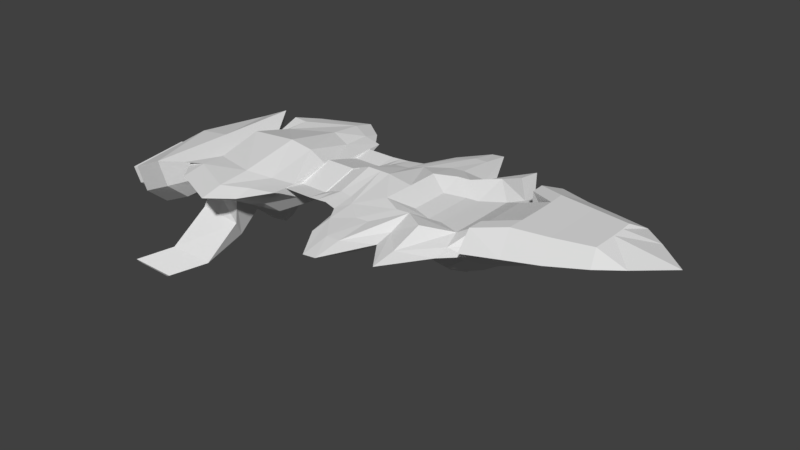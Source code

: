 # Source: Ship_4.blend  (saved by Blender 2.79.0; exported with 4.5.12 LTS)
import bpy
from mathutils import Matrix  # noqa: F401  (used for matrix-valued properties, if any)

bpy.ops.wm.read_factory_settings(use_empty=True)
scene = bpy.context.scene
scene.name = 'Scene'

# ---- collections
col_collection_1 = bpy.data.collections.new('Collection 1'); scene.collection.children.link(col_collection_1)

# ---- materials (node trees are filled in below, after node groups)
mat_material = bpy.data.materials.new('Material')
mat_material.alpha_threshold = 0.0
mat_material.use_transparent_shadow = False
mat_material.roughness = 0.5
mat_material.line_color = (0.0, 0.0, 0.0, 1.0)

# ---- material node trees

# ---- world
world_world = bpy.data.worlds.new('World'); scene.world = world_world
world_world.color = (0.05088, 0.05088, 0.05088)
world_world.use_sun_shadow = False
world_world.sun_shadow_jitter_overblur = 0.0
world_world.cycles.sampling_method = 'MANUAL'

# ---- meshes
me_cube = bpy.data.meshes.new('Cube')
me_cube.from_pydata([(32.74, 2.841, -3.834), (36.1, -0.102, -3.834), (29.68, -0.102, -4.834), (29.66, 1.427, -4.834), (29.68, -0.102, -2.532), (29.66, 1.427, -2.532), (32.74, -3.045, -3.834), (29.66, -1.631, -4.834), (29.66, -1.631, -2.532), (30.38, 4.646, -3.834), (29.63, 2.646, -4.834), (29.63, 2.646, -2.834), (30.38, -4.85, -3.834), (29.6, -2.85, -4.834), (29.6, -2.85, -2.834), (25.74, -0.09494, -4.728), (25.72, 1.866, -4.728), (25.74, -0.09494, -1.569), (25.72, 1.866, -1.86), (25.71, -2.056, -4.728), (25.71, -2.056, -1.86), (26.64, 5.996, -3.445), (25.67, 3.43, -4.728), (25.67, 3.43, -2.162), (26.64, -6.186, -3.445), (25.64, -3.62, -4.728), (25.64, -3.62, -2.162), (22.07, -0.08835, -4.704), (22.04, 2.195, -4.704), (22.07, -0.08835, -1.074), (22.04, 2.829, -1.365), (22.04, -2.371, -4.704), (22.04, -3.007, -1.365), (23.11, 7.003, -3.21), (21.99, 4.015, -4.704), (21.99, 4.015, -1.717), (23.11, -7.179, -3.21), (21.95, -4.192, -4.704), (21.95, -4.192, -1.717), (18.35, -0.08396, -3.254), (18.32, 2.805, -3.254), (13.77, -0.08098, -1.988), (18.32, 3.609, -0.2388), (18.32, -2.973, -3.254), (18.32, -3.775, -0.2388), (18.97, 3.986, -4.293), (18.97, 3.986, -1.831), (18.97, -4.141, -4.207), (18.97, -4.141, -1.93), (19.76, 8.379, -3.192), (18.93, 5.649, -4.293), (18.93, 5.649, -2.091), (19.7, -8.203, -3.188), (18.91, -5.679, -4.207), (18.91, -5.679, -2.17), (26.43, -0.08938, -1.253), (22.93, 2.194, -0.6457), (22.93, -2.373, -0.6457), (-18.39, -0.06184, -1.212), (19.21, 2.804, 0.4805), (19.21, -2.974, 0.4805), (16.27, -0.08227, -2.232), (16.25, 3.85, -2.232), (9.933, 5.855, 0.1182), (16.25, 4.943, -0.2687), (16.24, -4.014, -2.232), (16.24, -5.106, -0.2687), (17.14, 3.848, 0.2983), (9.928, -4.721, -2.8), (17.13, -4.016, 0.2983), (13.74, 2.785, -1.988), (16.33, -0.0839, 2.771), (13.74, 3.582, 0.2893), (13.74, -2.947, -1.988), (13.74, -3.743, 0.2893), (14.63, 2.784, 0.8563), (9.928, -6.01, 0.1182), (14.63, -2.948, 0.8563), (11.4, -4.723, -2.896), (11.41, 5.854, -0.6187), (11.41, 4.562, -2.896), (11.4, -6.012, -0.6187), (13.91, -8.22, -1.177), (13.91, -6.452, -3.14), (13.91, 8.059, -1.177), (13.91, 6.287, -3.14), (16.31, 2.201, 2.429), (16.31, -2.368, 2.429), (14.67, -3.192, 2.285), (12.71, -0.08154, 4.55), (14.69, -0.08297, 4.109), (14.67, 3.026, 2.285), (12.69, 2.185, 2.726), (12.69, -2.348, 2.726), (12.3, -0.08002, -1.892), (12.27, 2.786, -1.892), (11.0, -0.08002, 3.164), (12.27, 3.583, 1.026), (10.98, 1.632, 2.894), (12.27, -2.946, -1.892), (12.27, -3.742, 1.026), (10.1, -2.844, -0.02887), (10.97, -1.792, 2.894), (10.13, -0.07843, -1.992), (10.1, 2.086, -1.992), (10.13, -0.07843, 0.3117), (10.1, 2.688, -0.02887), (10.1, -2.243, -1.992), (9.933, 4.564, -2.8), (7.76, -4.556, -0.9369), (7.791, -0.07616, -2.9), (7.765, 3.43, -2.9), (7.791, -0.07616, -0.5963), (7.765, 4.406, -0.9369), (7.76, -3.583, -2.9), (7.232, -7.306, -2.053), (7.232, -9.312, 0.8645), (7.237, 7.15, -2.053), (7.237, 9.16, 0.8645), (8.71, 7.147, -2.15), (8.71, 9.158, 0.1276), (8.705, -7.308, -2.15), (8.705, -9.315, 0.1276), (5.064, -7.049, -0.1906), (5.095, -0.07405, -3.328), (5.069, 5.385, -2.153), (5.095, -0.07404, 0.15), (5.069, 6.904, -0.1906), (5.064, -5.533, -2.153), (4.034, -0.07394, -3.328), (4.008, 4.271, -2.153), (4.034, -0.07394, 0.15), (4.008, 3.851, -0.8729), (4.003, -4.419, -2.153), (4.003, -3.996, -0.8729), (2.488, -0.07314, -3.325), (2.462, 3.955, -2.151), (2.488, -0.07314, 0.1525), (2.462, 3.565, -0.8705), (2.457, -4.101, -2.151), (2.457, -3.709, -0.8705), (0.3262, -0.07197, -2.549), (0.3002, 3.956, -1.374), (0.3262, -0.07197, 0.9292), (0.3002, 3.566, -0.0938), (0.2952, -4.1, -1.374), (0.2952, -3.708, -0.0938), (-2.872, -0.07025, -2.544), (-2.898, 3.958, -1.369), (-2.872, -0.07025, 0.9343), (-2.898, 3.567, -0.08865), (-2.903, -4.098, -1.369), (-2.903, -3.707, -0.08865), (1.407, -0.07256, 0.5409), (2.475, 2.501, -0.01777), (2.472, -2.646, -0.01777), (-1.304, -3.707, -0.09122), (0.3132, 2.502, 0.7589), (0.3107, -2.645, 0.7589), (1.376, -3.708, -0.4821), (1.381, 3.566, -0.4821), (-2.885, 2.504, 0.764), (-2.888, -2.643, 0.764), (-1.299, 3.567, -0.09122), (-1.273, -0.07111, 0.9318), (-1.286, 2.503, 0.7615), (-1.288, -2.644, 0.7615), (1.392, -2.646, 0.3706), (1.394, 2.502, 0.3706), (-2.868, -0.07032, -1.658), (-2.9, 4.976, -1.658), (-2.868, -0.07032, 1.228), (-2.9, 4.486, -0.05349), (-2.884, 3.154, 1.015), (-2.906, -5.116, -1.658), (-2.906, -4.626, -0.05349), (-2.887, -3.294, 1.015), (-5.441, -0.06886, -2.994), (-5.489, 5.471, -1.721), (-5.441, -0.06886, 2.556), (-5.489, 6.685, 0.6562), (-5.465, 4.711, 2.239), (-5.499, -5.607, -1.721), (-5.499, -6.821, 0.6562), (-5.47, -4.846, 2.239), (-8.075, -0.06606, -3.392), (-8.132, 6.4, -2.119), (-7.367, 1.28, 3.551), (-8.132, 7.966, 0.7081), (-8.724, 4.288, 2.57), (-8.143, -6.532, -2.119), (-8.143, -8.096, 0.7081), (-8.728, -4.417, 2.57), (-13.4, -0.06259, -2.921), (-13.45, 4.8, -1.648), (-7.349, -0.06538, 3.867), (-13.45, 6.479, 0.6546), (-12.8, 3.483, 2.262), (-13.45, -4.927, -1.648), (-13.45, -6.602, 0.6546), (-12.8, -3.607, 2.262), (-15.64, -0.06105, -0.4341), (-15.68, 5.209, -0.4341), (-15.64, -0.06105, 2.58), (-15.68, 4.698, 1.241), (-15.66, 3.307, 2.357), (-15.68, -5.331, -0.4341), (-15.68, -4.819, 1.241), (-15.66, -3.428, 2.357), (-17.68, -0.05976, -0.1816), (-17.72, 5.21, 0.4165), (-17.68, -0.05976, 3.43), (-17.72, 4.699, 2.092), (-17.7, 3.308, 3.207), (-17.73, -5.33, 0.4165), (-17.73, -4.818, 2.092), (-17.7, -3.426, 3.207), (-16.37, 1.034, 0.5044), (-16.37, 1.034, 2.642), (-16.38, 3.027, 2.51), (-16.39, 3.851, 1.85), (-16.39, 4.153, 0.8583), (-16.25, -1.387, 2.352), (-16.25, -1.387, 0.5306), (-16.27, -4.046, 0.8323), (-16.27, -3.787, 1.677), (-16.26, -3.086, 2.24), (2.475, 1.941, -2.738), (2.472, -2.087, -2.738), (0.3132, 1.942, -1.962), (0.3107, -2.086, -1.962), (1.917, -3.709, -0.6763), (0.8407, 3.566, -0.288), (1.376, -4.101, -1.763), (1.407, -0.07256, -2.937), (1.381, 3.956, -1.763), (0.8357, -3.708, -0.288), (1.921, 3.565, -0.6763), (1.394, 1.941, -2.35), (1.392, -2.087, -2.35), (1.371, -0.03512, 0.4456), (0.3603, -0.03457, 0.8086), (0.3482, 1.848, -1.894), (0.3361, 3.731, -1.345), (0.3482, 2.372, 0.6494), (0.3361, 3.367, -0.1477), (0.3459, -1.917, -1.894), (0.3314, -3.8, -1.345), (0.8413, 3.366, -0.3293), (1.342, -3.801, -1.708), (1.347, 3.731, -1.708), (0.3459, -2.44, 0.6494), (1.356, -2.441, 0.2864), (1.359, 2.372, 0.2864), (1.347, 3.366, -0.5108), (0.3603, -0.03457, -2.443), (1.371, -0.03512, -2.806), (1.359, 1.848, -2.257), (1.356, -1.918, -2.257), (24.36, -0.08842, -0.2683), (22.04, 1.422, 0.1334), (22.04, -1.599, 0.1334), (19.59, -0.08574, 1.165), (19.58, 1.826, 0.8786), (19.57, -1.997, 0.8786), (17.66, -1.596, 2.168), (17.67, -0.0848, 2.394), (17.66, 1.427, 2.168), (-18.45, 9.329, -1.212), (-18.42, 5.94, 4.119), (-22.06, 5.942, 5.744), (-18.45, 8.418, 1.988), (-18.46, -9.452, -1.212), (-18.46, -8.539, 1.988), (-18.43, -6.061, 4.119), (18.94, 4.375, -2.015), (-22.03, -0.05954, -0.7298), (-22.09, 9.331, 0.4126), (-22.09, 8.421, 3.613), (-22.1, -9.45, 0.4126), (-22.1, -8.537, 3.613), (-22.07, -6.058, 5.744), (-22.03, -0.05954, 6.169), (-17.25, -0.06055, 3.845), (-17.26, 1.438, 3.746), (-17.26, -1.558, 3.746), (-18.48, -0.0609, 4.719), (-18.49, 2.609, 4.53), (-20.11, 2.61, 5.253), (-18.49, -2.729, 4.53), (-20.1, -0.05988, 5.442), (-20.11, -2.728, 5.253), (18.94, 5.618, -1.412), (18.94, -4.555, -2.015), (16.86, -6.165, -1.81), (18.94, -5.795, -1.412), (16.86, -7.852, -1.418), (11.4, -7.26, -1.943), (8.705, -11.26, -1.794), (16.86, 5.99, -1.81), (16.86, 7.681, -1.418), (8.71, 11.09, -1.794), (11.41, 7.092, -1.943), (13.91, 9.758, -1.992), (11.41, 9.088, -1.488), (13.91, 12.5, -1.599), (13.91, -9.933, -1.992), (11.4, -9.252, -1.488), (13.91, -12.67, -1.599), (7.232, -11.25, -1.774), (7.232, -14.35, -1.191), (7.237, 11.09, -1.774), (7.237, 14.2, -1.191), (8.71, 14.19, -1.338), (8.705, -14.36, -1.338), (5.064, -10.86, -1.402), (5.069, 10.71, -1.402), (4.008, 5.992, -1.538), (5.069, 8.363, -1.794), (5.064, -8.513, -1.794), (4.003, -6.791, -1.794), (2.457, -6.3, -1.794), (4.008, 6.642, -1.794), (4.003, -6.136, -1.538), (2.462, 5.852, -1.666), (2.462, 5.551, -1.538), (2.457, -5.996, -1.666), (2.457, -5.693, -1.538), (2.462, 6.153, -1.794), (-1.304, -5.691, -1.382), (-2.903, -5.69, -1.382), (0.3002, 5.853, -1.511), (0.3002, 5.552, -1.383), (0.2952, -5.995, -1.511), (0.2952, -5.692, -1.383), (1.917, -5.693, -1.499), (0.8407, 5.552, -1.421), (1.376, -6.299, -1.716), (0.2952, -6.298, -1.639), (1.381, 6.154, -1.716), (0.3002, 6.155, -1.639), (-2.898, 6.157, -1.638), (-2.898, 5.554, -1.382), (-2.903, -6.295, -1.638), (-1.299, 5.553, -1.382), (0.8357, -5.692, -1.421), (1.376, -5.692, -1.46), (1.921, 5.551, -1.499), (1.381, 5.551, -1.46), (-2.9, 7.73, -1.695), (-2.9, 6.974, -1.374), (-2.906, -7.868, -1.695), (-2.906, -7.11, -1.374), (-5.489, 8.497, -1.708), (-8.132, 9.932, -1.788), (-5.489, 10.37, -1.233), (-5.499, -8.627, -1.708), (-5.499, -10.5, -1.233), (-8.132, 12.35, -1.222), (-8.143, -10.06, -1.788), (-8.143, -12.47, -1.222), (-13.45, 10.05, -1.233), (-15.68, 7.302, -1.116), (-13.45, 7.459, -1.693), (-13.45, -7.576, -1.693), (-13.45, -10.16, -1.233), (-15.68, 8.092, -1.451), (-15.68, -8.201, -1.451), (-15.68, -7.409, -1.116), (-6.656, -0.06653, 3.138), (-6.676, 2.422, 2.822), (-6.68, -2.554, 2.822), (-8.046, 0.5549, 4.342), (-8.031, -0.06469, 4.6), (-9.483, 2.202, 3.153), (-9.487, -2.331, 3.153), (-12.99, 1.783, 2.844), (-12.99, -1.909, 2.844), (-15.44, -0.06246, 3.162), (-15.46, 1.691, 2.939), (-15.46, -1.815, 2.939), (-7.37, -1.41, 3.551), (-8.491, 0.2901, 5.199), (-8.477, -0.06448, 5.457), (-9.734, 1.161, 3.882), (-9.737, -1.29, 3.882), (-12.69, 0.9345, 3.573), (-12.7, -1.061, 3.573), (-14.76, -0.06318, 3.891), (-14.77, 0.885, 3.668), (-14.77, -1.011, 3.668), (-8.048, -0.684, 4.342), (-9.606, 0.1652, 6.269), (-9.592, -0.0645, 6.527), (-9.98, 0.5001, 4.612), (-9.982, -0.6284, 4.612), (-12.4, 0.3957, 4.36), (-12.4, -0.5233, 4.36), (-14.08, -0.06368, 4.62), (-14.09, 0.3729, 4.438), (-14.1, -0.5001, 4.438), (-8.494, -0.4189, 5.199), (-10.43, 0.2588, 5.469), (-10.43, -0.3871, 5.469), (-12.84, 0.199, 5.217), (-12.85, -0.327, 5.217), (-14.53, -0.0639, 5.476), (-14.54, 0.186, 5.294), (-14.54, -0.3137, 5.294), (-9.609, -0.2941, 6.269), (-11.53, -0.06434, 6.775), (-13.95, -0.06421, 6.479), (-11.54, 0.1449, 6.539), (-11.54, -0.2735, 6.539), (-13.96, 0.1062, 6.287), (-13.96, -0.2345, 6.287), (-15.65, -0.06413, 6.547), (-15.66, 0.09773, 6.365), (-15.66, -0.2259, 6.365), (-23.17, 2.281, 4.717), (-23.17, 2.281, 0.1494), (-23.19, 6.541, 4.436), (-23.21, 8.3, 3.025), (-23.21, 8.946, 0.9058), (-22.9, -2.893, 0.2055), (-22.9, -2.893, 4.099), (-22.95, -8.574, 0.8501), (-22.95, -8.022, 2.656), (-22.92, -6.522, 3.859), (-22.36, 2.392, 4.079), (-22.36, 2.392, 0.8503), (-22.38, 5.762, 3.88), (-22.39, 7.154, 2.883), (-22.39, 7.666, 1.385), (-22.15, -3.02, 0.94), (-22.15, -3.02, 3.547), (-22.18, -7.278, 1.372), (-22.18, -6.864, 2.581), (-22.16, -5.74, 3.386), (-8.588, -7.797, 3.395), (-9.174, -6.694, 5.257), (-13.25, -6.451, 4.949), (-13.9, -7.349, 3.341), (-9.168, 6.768, 5.257), (-8.576, 7.871, 3.395), (-13.89, 7.425, 3.341), (-13.24, 6.526, 4.949), (-8.988, 11.61, 6.563), (-9.58, 11.38, 6.935), (-14.3, 11.52, 6.552), (-13.65, 11.34, 6.874), (-9.588, -11.31, 6.936), (-9.002, -11.53, 6.564), (-13.66, -11.26, 6.875), (-14.31, -11.44, 6.553), (-12.74, 13.97, 8.433), (-12.15, 14.19, 8.06), (-17.46, 14.1, 8.05), (-16.81, 13.92, 8.371), (-12.16, -14.12, 8.062), (-12.75, -13.9, 8.434), (-16.82, -13.85, 8.373), (-17.47, -14.03, 8.051)], [], [(0, 1, 2, 3), (0, 5, 4, 1), (1, 4, 8, 6), (8, 4, 17, 20), (5, 0, 9, 11), (6, 8, 14, 12), (9, 10, 22, 21), (2, 1, 6, 7), (13, 12, 24, 25), (2, 7, 19, 15), (0, 3, 10, 9), (4, 5, 18, 17), (14, 8, 20, 26), (7, 6, 12, 13), (23, 21, 33, 35), (25, 24, 36, 37), (20, 17, 29, 32), (26, 20, 32, 38), (22, 16, 28, 34), (24, 26, 38, 36), (5, 11, 23, 18), (7, 13, 25, 19), (12, 14, 26, 24), (3, 2, 15, 16), (10, 3, 16, 22), (11, 9, 21, 23), (31, 32, 44, 43), (27, 31, 43, 39), (34, 28, 45, 50), (32, 31, 47, 48), (36, 38, 54, 52), (33, 34, 50, 49), (19, 25, 37, 31), (15, 19, 31, 27), (17, 18, 30, 29), (18, 23, 35, 30), (16, 15, 27, 28), (21, 22, 34, 33), (81, 76, 116, 122), (170, 178, 353, 349), (30, 28, 40, 42), (28, 27, 39, 40), (44, 32, 57, 60), (30, 42, 59, 56), (49, 50, 51), (45, 46, 51, 50), (52, 54, 53), (48, 47, 53, 54), (38, 32, 48, 54), (37, 36, 52, 53), (28, 30, 46, 45), (35, 33, 49, 51), (31, 37, 53, 47), (30, 35, 51, 46), (56, 59, 263, 260), (86, 71, 266, 267), (39, 43, 65, 61), (32, 29, 55, 57), (44, 60, 69, 66), (29, 30, 56, 55), (106, 97, 63, 113), (61, 65, 73, 41), (82, 81, 307, 308), (66, 69, 77, 74), (159, 236, 345, 346), (59, 42, 64, 67), (40, 39, 61, 62), (109, 112, 126, 123), (174, 175, 352, 351), (104, 103, 110, 111), (67, 75, 92, 91), (75, 72, 97, 92), (95, 104, 111, 108), (62, 61, 41, 70), (70, 41, 94, 95), (67, 64, 72, 75), (74, 77, 93, 100), (41, 73, 99, 94), (59, 67, 91, 86), (69, 60, 87, 88), (87, 60, 264, 265), (99, 73, 78, 68), (77, 69, 88, 93), (55, 56, 260, 259), (87, 71, 90, 88), (90, 91, 92, 89), (71, 86, 91, 90), (118, 120, 313, 312), (94, 99, 107, 103), (89, 92, 98, 96), (100, 93, 102, 101), (88, 90, 89, 93), (103, 107, 114, 110), (72, 64, 84, 79), (105, 101, 102, 96), (106, 105, 96, 98), (101, 105, 112, 109), (95, 94, 103, 104), (93, 89, 96, 102), (92, 97, 106, 98), (139, 133, 320, 321), (68, 78, 121, 115), (80, 108, 117, 119), (112, 113, 127, 126), (100, 101, 109, 76), (119, 117, 311, 301), (66, 74, 81, 82), (97, 72, 79, 63), (73, 65, 83, 78), (70, 95, 108, 80), (105, 106, 113, 112), (74, 100, 76, 81), (62, 70, 80, 85), (107, 99, 68, 114), (182, 174, 351, 356), (172, 170, 349, 350), (180, 172, 350, 355), (124, 128, 133, 129), (126, 127, 132, 131), (156, 152, 330, 329), (110, 114, 128, 124), (63, 79, 120, 118), (76, 109, 123, 116), (146, 156, 329, 334), (114, 68, 115, 128), (111, 110, 124, 125), (108, 111, 125, 117), (113, 63, 118, 127), (175, 183, 357, 352), (129, 133, 139, 228, 135), (194, 202, 366, 363), (199, 207, 368, 365), (125, 124, 129, 130), (123, 126, 131, 134), (168, 160, 254, 253), (145, 230, 246, 247), (237, 138, 325, 347), (130, 129, 135, 227, 136), (134, 131, 137, 155, 140), (131, 132, 138, 154, 137), (121, 78, 297, 298), (138, 132, 317, 325), (157, 143, 241, 244), (236, 146, 334, 345), (83, 65, 294, 306), (153, 168, 253, 240), (162, 149, 171, 176), (161, 150, 172, 173), (142, 229, 141, 147, 148), (166, 164, 149, 162), (165, 163, 150, 161), (141, 230, 145, 151, 147), (164, 165, 161, 149), (143, 157, 165, 164), (157, 144, 163, 165), (156, 166, 162, 152), (146, 158, 166, 156), (158, 143, 164, 166), (159, 167, 158, 146, 236), (140, 155, 167, 159, 231), (155, 137, 153, 167), (239, 233, 249, 258), (137, 154, 168, 153), (154, 138, 237, 160, 168), (175, 176, 184, 183), (171, 173, 181, 179), (147, 151, 174, 169), (151, 152, 175, 174), (150, 148, 170, 172), (148, 147, 169, 170), (149, 161, 173, 171), (152, 162, 176, 175), (178, 177, 185, 186), (81, 122, 314, 307), (173, 172, 180, 181), (176, 171, 179, 184), (169, 174, 182, 177), (130, 136, 328, 322), (206, 198, 364, 367), (170, 169, 177, 178), (185, 190, 198, 193), (200, 192, 375, 377), (181, 189, 374, 370), (183, 184, 192, 191), (181, 180, 188, 189), (189, 197, 376, 374), (177, 182, 190, 185), (136, 235, 339, 328), (197, 205, 379, 376), (197, 196, 204, 205), (66, 82, 308, 296), (204, 196, 361, 362), (186, 185, 193, 194), (192, 184, 371, 375), (211, 216, 281, 282), (209, 210, 277, 276), (193, 198, 206, 201), (134, 140, 327, 323), (78, 83, 306, 297), (194, 193, 201, 202), (203, 208, 380, 378), (199, 200, 208, 207), (136, 227, 238, 235), (230, 141, 255, 246), (213, 211, 282, 270), (270, 282, 290, 288), (202, 201, 58, 268), (214, 209, 276, 279), (205, 269, 287, 284), (216, 215, 280, 281), (222, 223, 424, 425), (211, 218, 217, 209), (213, 219, 218, 211), (212, 220, 219, 213), (210, 221, 220, 212), (209, 217, 221, 210), (220, 221, 423, 422), (209, 223, 222, 211), (214, 224, 223, 209), (215, 225, 224, 214), (216, 226, 225, 215), (211, 222, 226, 216), (227, 135, 234, 238), (234, 239, 258, 256), (135, 228, 239, 234), (228, 139, 233, 239), (253, 254, 248, 245, 244), (252, 240, 241, 251), (258, 249, 247, 246), (257, 256, 255, 242), (240, 253, 244, 241), (250, 257, 242, 243), (256, 258, 246, 255), (160, 232, 248, 254), (143, 158, 251, 241), (158, 167, 252, 251), (235, 238, 257, 250), (229, 142, 243, 242), (232, 144, 245, 248), (238, 234, 256, 257), (233, 145, 247, 249), (141, 229, 242, 255), (167, 153, 240, 252), (144, 157, 244, 245), (142, 235, 250, 243), (261, 259, 262, 264), (259, 260, 263, 262), (264, 262, 266, 265), (262, 263, 267, 266), (57, 55, 259, 261), (71, 87, 265, 266), (59, 86, 267, 263), (60, 57, 261, 264), (273, 274, 281, 280), (203, 205, 284, 283), (269, 271, 278, 270), (269, 270, 288, 287), (58, 272, 279, 276), (272, 273, 280, 279), (271, 268, 277, 278), (268, 58, 276, 277), (204, 202, 268, 271), (205, 204, 271, 269), (210, 212, 278, 277), (206, 207, 273, 272), (212, 213, 270, 278), (207, 208, 274, 273), (215, 214, 279, 280), (201, 206, 272, 58), (285, 283, 286, 289), (283, 284, 287, 286), (286, 287, 288, 290), (289, 286, 290, 291), (274, 208, 285, 289), (208, 203, 283, 285), (281, 274, 289, 291), (282, 281, 291, 290), (293, 295, 296, 294), (305, 303, 302, 304), (292, 275, 299, 300), (306, 308, 307, 297), (300, 299, 303, 305), (304, 302, 301, 313), (294, 296, 308, 306), (313, 301, 311, 312), (298, 314, 310, 309), (309, 310, 315, 319), (312, 311, 318, 316), (297, 307, 314, 298), (320, 323, 327, 326, 321), (319, 315, 323, 320), (316, 318, 322, 317), (317, 322, 328, 324, 325), (332, 331, 340, 341, 342, 344), (338, 333, 334, 329, 330, 343), (321, 326, 327, 335, 346, 345, 334, 333, 338, 337), (325, 324, 328, 339, 340, 331, 332, 336, 348, 347), (355, 353, 354, 358), (351, 352, 357, 356), (350, 349, 353, 355), (356, 357, 360, 359), (359, 360, 365, 364), (358, 354, 363, 361), (364, 365, 368, 367), (361, 363, 366, 362), (115, 121, 298, 309), (160, 237, 347, 348), (198, 190, 359, 364), (80, 119, 301, 302), (122, 116, 310, 314), (140, 231, 335, 327), (191, 199, 365, 360), (42, 40, 275, 292), (150, 163, 344, 342), (144, 232, 336, 332), (186, 194, 363, 354), (116, 123, 315, 310), (65, 43, 293, 294), (145, 233, 337, 338), (196, 188, 358, 361), (43, 44, 295, 293), (40, 62, 299, 275), (133, 128, 319, 320), (132, 127, 316, 317), (44, 66, 296, 295), (235, 142, 340, 339), (64, 42, 292, 300), (123, 134, 323, 315), (202, 204, 362, 366), (125, 130, 322, 318), (148, 150, 342, 341), (188, 180, 355, 358), (207, 206, 367, 368), (62, 85, 303, 299), (84, 64, 300, 305), (152, 151, 343, 330), (128, 115, 309, 319), (178, 186, 354, 353), (117, 125, 318, 311), (79, 84, 305, 304), (127, 118, 312, 316), (231, 159, 346, 335), (151, 145, 338, 343), (183, 191, 360, 357), (232, 160, 348, 336), (142, 148, 341, 340), (190, 182, 356, 359), (120, 79, 304, 313), (233, 139, 321, 337), (163, 144, 332, 344), (85, 80, 302, 303), (376, 379, 389, 386), (375, 371, 381, 385), (369, 370, 187, 195), (377, 375, 385, 387), (378, 380, 390, 388), (380, 377, 387, 390), (179, 181, 370, 369), (205, 203, 378, 379), (208, 200, 377, 380), (184, 179, 369, 371), (384, 386, 396, 394), (386, 389, 399, 396), (385, 381, 391, 395), (195, 187, 372, 373), (387, 385, 395, 397), (388, 390, 400, 398), (374, 376, 386, 384), (371, 369, 195, 381), (370, 374, 384, 187), (379, 378, 388, 389), (391, 373, 383, 401), (394, 396, 404, 402), (396, 399, 407, 404), (395, 391, 401, 403), (373, 372, 382, 383), (397, 395, 403, 405), (381, 195, 373, 391), (187, 384, 394, 372), (389, 388, 398, 399), (390, 387, 397, 400), (407, 406, 416, 417), (382, 402, 412, 392), (401, 383, 393, 409), (402, 404, 414, 412), (404, 407, 417, 414), (403, 401, 409, 413), (372, 394, 402, 382), (399, 398, 406, 407), (400, 397, 405, 408), (398, 400, 408, 406), (413, 410, 411, 415), (393, 392, 412, 410), (409, 393, 410, 413), (415, 411, 416, 418), (410, 412, 414, 411), (411, 414, 417, 416), (408, 405, 415, 418), (406, 408, 418, 416), (405, 403, 413, 415), (383, 382, 392, 393), (427, 428, 438, 437), (419, 421, 431, 429), (217, 218, 419, 420), (226, 222, 425, 428), (221, 217, 420, 423), (223, 224, 426, 424), (218, 219, 421, 419), (224, 225, 427, 426), (219, 220, 422, 421), (225, 226, 428, 427), (430, 429, 431, 432, 433), (435, 434, 436, 437, 438), (425, 424, 434, 435), (421, 422, 432, 431), (428, 425, 435, 438), (424, 426, 436, 434), (422, 423, 433, 432), (420, 419, 429, 430), (426, 427, 437, 436), (423, 420, 430, 433), (441, 442, 454, 453), (192, 440, 439, 191), (200, 441, 440, 192), (199, 442, 441, 200), (191, 439, 442, 199), (446, 443, 448, 450), (188, 444, 443, 189), (196, 445, 444, 188), (197, 446, 445, 196), (189, 443, 446, 197), (444, 445, 449, 447), (445, 446, 450, 449), (443, 444, 447, 448), (439, 440, 451, 452), (442, 439, 452, 454), (440, 441, 453, 451), (455, 456, 457, 458), (447, 456, 455, 448), (449, 457, 456, 447), (450, 458, 457, 449), (448, 455, 458, 450), (459, 460, 461, 462), (451, 460, 459, 452), (453, 461, 460, 451), (454, 462, 461, 453), (452, 459, 462, 454)])
_uv = me_cube.uv_layers.new(name='UVMap')
_uv.uv.foreach_set('vector', [0.06703, 0.4866, 0.002992, 0.4978, 0.06045, 0.4272, 0.07803, 0.4408, 0.4058, 0.5576, 0.3695, 0.595, 0.3487, 0.5872, 0.3813, 0.4978, 0.3813, 0.4978, 0.3487, 0.5872, 0.3277, 0.5799, 0.3255, 0.5285, 0.3277, 0.5799, 0.3487, 0.5872, 0.3284, 0.6424, 0.3021, 0.6325, 0.3695, 0.595, 0.4058, 0.5576, 0.4195, 0.5982, 0.3866, 0.6008, 0.3255, 0.5285, 0.3277, 0.5799, 0.3115, 0.574, 0.2899, 0.5513, 0.109, 0.4765, 0.09222, 0.4515, 0.1371, 0.4139, 0.1586, 0.446, 0.06045, 0.4272, 0.002992, 0.4978, 0.0, 0.4334, 0.04324, 0.4131, 0.02988, 0.4014, 0.0008234, 0.3905, 0.01985, 0.3358, 0.05714, 0.3497, 0.06045, 0.4272, 0.04324, 0.4131, 0.07428, 0.3647, 0.09636, 0.3828, 0.06703, 0.4866, 0.07803, 0.4408, 0.09222, 0.4515, 0.109, 0.4765, 0.3487, 0.5872, 0.3695, 0.595, 0.3557, 0.6518, 0.3284, 0.6424, 0.3115, 0.574, 0.3277, 0.5799, 0.3021, 0.6325, 0.2811, 0.625, 0.04324, 0.4131, 0.0, 0.4334, 0.0008234, 0.3905, 0.02988, 0.4014, 0.3775, 0.6594, 0.4197, 0.6562, 0.4166, 0.7091, 0.3674, 0.7128, 0.05714, 0.3497, 0.01985, 0.3358, 0.04067, 0.2868, 0.08408, 0.3031, 0.3021, 0.6325, 0.3284, 0.6424, 0.3104, 0.693, 0.271, 0.6783, 0.2811, 0.625, 0.3021, 0.6325, 0.271, 0.6783, 0.2552, 0.6728, 0.1371, 0.4139, 0.1189, 0.4003, 0.156, 0.3619, 0.1772, 0.3778, 0.2534, 0.596, 0.2811, 0.625, 0.2552, 0.6728, 0.223, 0.639, 0.3695, 0.595, 0.3866, 0.6008, 0.3775, 0.6594, 0.3557, 0.6518, 0.04324, 0.4131, 0.02988, 0.4014, 0.05714, 0.3497, 0.07428, 0.3647, 0.2899, 0.5513, 0.3115, 0.574, 0.2811, 0.625, 0.2534, 0.596, 0.07803, 0.4408, 0.06045, 0.4272, 0.09636, 0.3828, 0.1189, 0.4003, 0.09222, 0.4515, 0.07803, 0.4408, 0.1189, 0.4003, 0.1371, 0.4139, 0.3866, 0.6008, 0.4195, 0.5982, 0.4197, 0.6562, 0.3775, 0.6594, 0.8801, 0.5492, 0.8346, 0.5347, 0.8389, 0.4841, 0.88, 0.4963, 0.1297, 0.3416, 0.104, 0.3205, 0.132, 0.2711, 0.1647, 0.2976, 0.1772, 0.3778, 0.156, 0.3619, 0.2046, 0.3429, 0.2239, 0.3576, 0.9527, 0.9415, 0.9527, 0.9906, 0.9039, 0.9802, 0.9052, 0.9473, 0.223, 0.639, 0.2552, 0.6728, 0.2217, 0.7053, 0.1931, 0.6798, 0.2022, 0.4152, 0.1772, 0.3778, 0.2239, 0.3576, 0.2483, 0.3899, 0.07428, 0.3647, 0.05714, 0.3497, 0.08408, 0.3031, 0.104, 0.3205, 0.09636, 0.3828, 0.07428, 0.3647, 0.104, 0.3205, 0.1297, 0.3416, 0.3284, 0.6424, 0.3557, 0.6518, 0.3507, 0.7071, 0.3104, 0.693, 0.3557, 0.6518, 0.3775, 0.6594, 0.3674, 0.7128, 0.3507, 0.7071, 0.1189, 0.4003, 0.09636, 0.3828, 0.1297, 0.3416, 0.156, 0.3619, 0.1586, 0.446, 0.1371, 0.4139, 0.1772, 0.3778, 0.2022, 0.4152, 0.587, 0.09885, 0.5685, 0.1128, 0.5067, 0.1004, 0.5252, 0.0864, 0.4302, 0.6181, 0.4676, 0.6254, 0.4676, 0.6693, 0.4301, 0.6581, 0.4761, 0.9498, 0.4297, 0.9612, 0.4342, 0.9069, 0.4761, 0.8974, 0.156, 0.3619, 0.1297, 0.3416, 0.1647, 0.2976, 0.1978, 0.3234, 0.8389, 0.4841, 0.8346, 0.5347, 0.8203, 0.5398, 0.8246, 0.4885, 0.4761, 0.9498, 0.4761, 0.8974, 0.4901, 0.904, 0.4901, 0.9569, 0.9817, 0.6112, 0.9984, 0.6512, 0.9663, 0.6513, 0.9984, 0.6753, 0.9625, 0.6754, 0.9663, 0.6513, 0.9984, 0.6512, 0.9815, 0.9513, 0.9673, 0.9151, 0.997, 0.9151, 0.9638, 0.8927, 0.997, 0.8927, 0.997, 0.9151, 0.9673, 0.9151, 0.2552, 0.6728, 0.271, 0.6783, 0.2425, 0.7127, 0.2217, 0.7053, 0.08408, 0.3031, 0.04067, 0.2868, 0.05997, 0.2392, 0.09511, 0.2547, 0.8631, 0.5989, 0.8138, 0.5989, 0.8177, 0.5511, 0.8534, 0.5492, 0.3674, 0.7128, 0.4166, 0.7091, 0.4197, 0.761, 0.3763, 0.7612, 0.104, 0.3205, 0.08408, 0.3031, 0.09511, 0.2547, 0.1121, 0.2693, 0.3507, 0.7071, 0.3674, 0.7128, 0.3763, 0.7612, 0.3532, 0.7531, 0.7411, 0.7947, 0.7293, 0.7392, 0.7443, 0.7423, 0.7521, 0.7791, 0.7368, 0.6918, 0.7703, 0.6891, 0.7714, 0.7091, 0.7493, 0.7109, 0.1647, 0.2976, 0.132, 0.2711, 0.1398, 0.2368, 0.1843, 0.2727, 0.8838, 0.9331, 0.8484, 0.9097, 0.8838, 0.8572, 0.8828, 0.9185, 0.8389, 0.4841, 0.8246, 0.4885, 0.8378, 0.4671, 0.85, 0.4631, 0.8484, 0.9097, 0.813, 0.8861, 0.8275, 0.8817, 0.8838, 0.8572, 0.6494, 0.2096, 0.6782, 0.2011, 0.6757, 0.2472, 0.6419, 0.2494, 0.1843, 0.2727, 0.1398, 0.2368, 0.1748, 0.2179, 0.2072, 0.2442, 0.5964, 0.05074, 0.587, 0.09885, 0.5604, 0.06138, 0.5576, 0.0, 0.6476, 0.0657, 0.6655, 0.07051, 0.6458, 0.1057, 0.6305, 0.1042, 0.4967, 0.2156, 0.4902, 0.2206, 0.4757, 0.1972, 0.4818, 0.1922, 0.4901, 0.904, 0.4761, 0.8974, 0.4667, 0.8738, 0.4786, 0.88, 0.1978, 0.3234, 0.1647, 0.2976, 0.1843, 0.2727, 0.2293, 0.308, 0.5609, 0.1479, 0.6007, 0.1987, 0.5687, 0.2237, 0.5064, 0.1447, 0.91, 0.1545, 0.8867, 0.1616, 0.9059, 0.1256, 0.9106, 0.1146, 0.2651, 0.2226, 0.2402, 0.2033, 0.2608, 0.1784, 0.3009, 0.2099, 0.2827, 0.8764, 0.2721, 0.9147, 0.2433, 0.9427, 0.2517, 0.9124, 0.2721, 0.9147, 0.281, 0.9253, 0.2696, 0.9457, 0.2433, 0.9427, 0.2535, 0.2532, 0.2651, 0.2226, 0.3009, 0.2099, 0.2943, 0.2444, 0.2293, 0.308, 0.1843, 0.2727, 0.2072, 0.2442, 0.2401, 0.2698, 0.2401, 0.2698, 0.2072, 0.2442, 0.2206, 0.2275, 0.2535, 0.2532, 0.7365, 0.1596, 0.7383, 0.1795, 0.6967, 0.1872, 0.6976, 0.1706, 0.8561, 0.4222, 0.8439, 0.4274, 0.829, 0.3903, 0.854, 0.3994, 0.2072, 0.2442, 0.1748, 0.2179, 0.1883, 0.2012, 0.2206, 0.2275, 0.7293, 0.7392, 0.7116, 0.7112, 0.7229, 0.6696, 0.7368, 0.6918, 0.8378, 0.4671, 0.8246, 0.4885, 0.8138, 0.4386, 0.8242, 0.4216, 0.8031, 0.6877, 0.813, 0.7341, 0.7997, 0.7389, 0.7931, 0.7083, 0.1883, 0.2012, 0.1748, 0.2179, 0.1751, 0.1769, 0.1886, 0.1602, 0.8439, 0.4274, 0.8378, 0.4671, 0.8242, 0.4216, 0.829, 0.3903, 0.7774, 0.8442, 0.7411, 0.7947, 0.7521, 0.7791, 0.7761, 0.8118, 0.8031, 0.6877, 0.7703, 0.6891, 0.7699, 0.6618, 0.813, 0.6642, 0.7699, 0.6618, 0.7229, 0.6696, 0.7333, 0.6395, 0.7681, 0.6324, 0.7703, 0.6891, 0.7368, 0.6918, 0.7229, 0.6696, 0.7699, 0.6618, 0.6735, 0.3096, 0.6919, 0.2957, 0.7419, 0.3515, 0.7252, 0.3649, 0.2206, 0.2275, 0.1883, 0.2012, 0.2159, 0.1834, 0.2402, 0.2033, 0.7681, 0.6324, 0.7333, 0.6395, 0.7396, 0.6142, 0.7648, 0.6122, 0.854, 0.3994, 0.829, 0.3903, 0.836, 0.3649, 0.8801, 0.3731, 0.813, 0.6642, 0.7699, 0.6618, 0.7681, 0.6324, 0.7991, 0.6355, 0.2402, 0.2033, 0.2159, 0.1834, 0.2211, 0.1463, 0.2608, 0.1784, 0.6967, 0.1872, 0.7383, 0.1795, 0.7434, 0.2351, 0.6942, 0.2332, 0.391, 0.9203, 0.396, 0.9604, 0.3528, 0.9448, 0.3488, 0.9199, 0.396, 0.8802, 0.391, 0.9203, 0.3488, 0.9199, 0.3528, 0.8951, 0.5994, 0.147, 0.6237, 0.1784, 0.6007, 0.1987, 0.5609, 0.1479, 0.2535, 0.2532, 0.2206, 0.2275, 0.2402, 0.2033, 0.2651, 0.2226, 0.7991, 0.6355, 0.7681, 0.6324, 0.7648, 0.6122, 0.7893, 0.6112, 0.2433, 0.9427, 0.2696, 0.9457, 0.2827, 0.9799, 0.2394, 0.9686, 0.2639, 0.08089, 0.2462, 0.09539, 0.2195, 0.07337, 0.2391, 0.06044, 0.1886, 0.1602, 0.1751, 0.1769, 0.1707, 0.1221, 0.1841, 0.1054, 0.2808, 0.261, 0.2943, 0.2444, 0.3487, 0.2363, 0.3353, 0.253, 0.6007, 0.1987, 0.6419, 0.2494, 0.6324, 0.3027, 0.5687, 0.2237, 0.6121, 0.1182, 0.5994, 0.147, 0.5609, 0.1479, 0.5685, 0.1128, 0.3353, 0.253, 0.3487, 0.2363, 0.3938, 0.2716, 0.3804, 0.2881, 0.6476, 0.0657, 0.6305, 0.1042, 0.587, 0.09885, 0.5964, 0.05074, 0.6782, 0.2011, 0.6967, 0.1872, 0.6942, 0.2332, 0.6757, 0.2472, 0.1748, 0.2179, 0.1398, 0.2368, 0.1325, 0.1898, 0.1751, 0.1769, 0.2401, 0.2698, 0.2535, 0.2532, 0.2943, 0.2444, 0.2808, 0.261, 0.6237, 0.1784, 0.6494, 0.2096, 0.6419, 0.2494, 0.6007, 0.1987, 0.6305, 0.1042, 0.6121, 0.1182, 0.5685, 0.1128, 0.587, 0.09885, 0.2293, 0.308, 0.2401, 0.2698, 0.2808, 0.261, 0.2775, 0.3052, 0.2159, 0.1834, 0.1883, 0.2012, 0.1886, 0.1602, 0.2211, 0.1463, 0.4676, 0.4647, 0.4302, 0.4717, 0.4301, 0.4318, 0.4676, 0.4208, 0.8867, 0.2939, 0.91, 0.301, 0.9106, 0.3409, 0.9059, 0.33, 0.1502, 0.772, 0.1893, 0.7404, 0.1931, 0.778, 0.1557, 0.8276, 0.2849, 0.1488, 0.2239, 0.09724, 0.2462, 0.09539, 0.2945, 0.1369, 0.5687, 0.2237, 0.6324, 0.3027, 0.5952, 0.2771, 0.557, 0.2333, 0.466, 0.2401, 0.4483, 0.2545, 0.4343, 0.231, 0.452, 0.2165, 0.2608, 0.1784, 0.2211, 0.1463, 0.2239, 0.09724, 0.2849, 0.1488, 0.6757, 0.2472, 0.6942, 0.2332, 0.6919, 0.2957, 0.6735, 0.3096, 0.5685, 0.1128, 0.5609, 0.1479, 0.5064, 0.1447, 0.5067, 0.1004, 0.4836, 0.2257, 0.466, 0.2401, 0.452, 0.2165, 0.4696, 0.2021, 0.2211, 0.1463, 0.1886, 0.1602, 0.1841, 0.1054, 0.2239, 0.09724, 0.3009, 0.2099, 0.2608, 0.1784, 0.2849, 0.1488, 0.3482, 0.1961, 0.2943, 0.2444, 0.3009, 0.2099, 0.3482, 0.1961, 0.3487, 0.2363, 0.6419, 0.2494, 0.6757, 0.2472, 0.6735, 0.3096, 0.6324, 0.3027, 0.1892, 0.6086, 0.1502, 0.5767, 0.1557, 0.5257, 0.1931, 0.5743, 0.2945, 0.1369, 0.2462, 0.09539, 0.2639, 0.08089, 0.2862, 0.1002, 0.3086, 0.1195, 0.5829, 0.6159, 0.6173, 0.6214, 0.6156, 0.6636, 0.5829, 0.6545, 0.9698, 0.8752, 0.9638, 0.8361, 1.0, 0.8503, 1.0, 0.8927, 0.3482, 0.1961, 0.2849, 0.1488, 0.2945, 0.1369, 0.3452, 0.1741, 0.5064, 0.1447, 0.5687, 0.2237, 0.557, 0.2333, 0.5243, 0.1883, 0.801, 0.8612, 0.8112, 0.8442, 0.812, 0.847, 0.8025, 0.8629, 0.8005, 0.9611, 0.792, 0.9319, 0.793, 0.9294, 0.801, 0.9567, 0.569, 0.2929, 0.5755, 0.2878, 0.5955, 0.3098, 0.5894, 0.3147, 0.3452, 0.1741, 0.2945, 0.1369, 0.3086, 0.1195, 0.3321, 0.1367, 0.3556, 0.1539, 0.5243, 0.1883, 0.557, 0.2333, 0.5399, 0.2473, 0.517, 0.2181, 0.5098, 0.2055, 0.557, 0.2333, 0.5952, 0.2771, 0.5755, 0.2878, 0.5635, 0.2764, 0.5399, 0.2473, 0.1707, 0.1221, 0.1751, 0.1769, 0.1469, 0.1525, 0.126, 0.08579, 0.5755, 0.2878, 0.5952, 0.2771, 0.6165, 0.3008, 0.5955, 0.3098, 0.3973, 0.9174, 0.3999, 0.88, 0.4016, 0.8808, 0.3991, 0.9157, 0.4902, 0.2206, 0.4836, 0.2257, 0.4696, 0.2021, 0.4757, 0.1972, 0.1325, 0.1898, 0.1398, 0.2368, 0.11, 0.2236, 0.09375, 0.1565, 0.8036, 0.8985, 0.801, 0.8612, 0.8025, 0.8629, 0.8049, 0.8978, 0.8747, 0.1904, 0.8722, 0.2277, 0.868, 0.2277, 0.8711, 0.181, 0.8747, 0.2651, 0.8872, 0.2805, 0.8867, 0.2939, 0.8711, 0.2745, 0.3758, 0.1284, 0.3523, 0.1112, 0.3288, 0.09402, 0.3578, 0.05808, 0.4048, 0.09247, 0.4731, 0.2527, 0.496, 0.2819, 0.4784, 0.2963, 0.4555, 0.2672, 0.5196, 0.311, 0.5317, 0.3225, 0.514, 0.3369, 0.502, 0.3255, 0.3288, 0.09402, 0.3064, 0.07472, 0.2841, 0.05542, 0.3131, 0.01948, 0.3578, 0.05808, 0.496, 0.2819, 0.5196, 0.311, 0.502, 0.3255, 0.4784, 0.2963, 0.5137, 0.2675, 0.5373, 0.2966, 0.5196, 0.311, 0.496, 0.2819, 0.5373, 0.2966, 0.5493, 0.308, 0.5317, 0.3225, 0.5196, 0.311, 0.466, 0.2401, 0.4731, 0.2527, 0.4555, 0.2672, 0.4483, 0.2545, 0.4836, 0.2257, 0.4908, 0.2383, 0.4731, 0.2527, 0.466, 0.2401, 0.4908, 0.2383, 0.5137, 0.2675, 0.496, 0.2819, 0.4731, 0.2527, 0.4967, 0.2156, 0.5039, 0.2282, 0.4908, 0.2383, 0.4836, 0.2257, 0.4902, 0.2206, 0.5098, 0.2055, 0.517, 0.2181, 0.5039, 0.2282, 0.4967, 0.2156, 0.5033, 0.2105, 0.517, 0.2181, 0.5399, 0.2473, 0.5268, 0.2574, 0.5039, 0.2282, 0.4172, 0.8726, 0.4257, 0.8433, 0.4265, 0.8477, 0.4185, 0.875, 0.5399, 0.2473, 0.5635, 0.2764, 0.5504, 0.2865, 0.5268, 0.2574, 0.5635, 0.2764, 0.5755, 0.2878, 0.569, 0.2929, 0.5624, 0.2979, 0.5504, 0.2865, 0.1892, 0.6086, 0.1864, 0.6266, 0.1459, 0.6033, 0.1502, 0.5767, 0.186, 0.673, 0.1864, 0.7198, 0.1459, 0.7415, 0.1454, 0.672, 0.6912, 0.7984, 0.7083, 0.7399, 0.7041, 0.7251, 0.7041, 0.7983, 0.9058, 0.1693, 0.8872, 0.175, 0.8867, 0.1616, 0.91, 0.1545, 0.8872, 0.2805, 0.9058, 0.2862, 0.91, 0.301, 0.8867, 0.2939, 0.7083, 0.8567, 0.6912, 0.7984, 0.7041, 0.7983, 0.7041, 0.8715, 0.8722, 0.2277, 0.8747, 0.2651, 0.8711, 0.2745, 0.868, 0.2277, 0.8872, 0.175, 0.8747, 0.1904, 0.8711, 0.181, 0.8867, 0.1616, 0.4676, 0.6254, 0.4647, 0.5455, 0.5022, 0.5457, 0.5052, 0.6391, 0.587, 0.09885, 0.5252, 0.0864, 0.4841, 0.028, 0.5604, 0.06138, 0.1864, 0.7198, 0.1893, 0.7404, 0.1502, 0.772, 0.1459, 0.7415, 0.1864, 0.6266, 0.186, 0.673, 0.1454, 0.672, 0.1459, 0.6033, 0.4297, 0.5449, 0.4302, 0.4717, 0.4676, 0.4647, 0.4647, 0.5455, 0.3452, 0.1741, 0.3556, 0.1539, 0.3809, 0.1732, 0.3724, 0.195, 0.6173, 0.4685, 0.583, 0.4747, 0.5829, 0.4363, 0.6155, 0.4273, 0.4302, 0.6181, 0.4297, 0.5449, 0.4647, 0.5455, 0.4676, 0.6254, 0.5022, 0.5457, 0.5052, 0.4515, 0.583, 0.4747, 0.5801, 0.5458, 0.04114, 0.623, 0.09842, 0.6099, 0.08588, 0.6395, 0.03667, 0.6469, 0.1459, 0.7415, 0.09843, 0.7358, 0.0859, 0.7051, 0.127, 0.708, 0.1502, 0.5767, 0.1459, 0.6033, 0.09842, 0.6099, 0.1122, 0.5588, 0.1459, 0.7415, 0.1502, 0.772, 0.1123, 0.7911, 0.09843, 0.7358, 0.09843, 0.7358, 0.04114, 0.7255, 0.03669, 0.7002, 0.0859, 0.7051, 0.4647, 0.5455, 0.4676, 0.4647, 0.5052, 0.4515, 0.5022, 0.5457, 0.3556, 0.1539, 0.3657, 0.1411, 0.3908, 0.161, 0.3809, 0.1732, 0.04114, 0.7255, 3.893e-06, 0.7235, 0.001219, 0.6994, 0.03669, 0.7002, 0.04114, 0.7255, 0.03656, 0.7709, 0.003007, 0.745, 3.893e-06, 0.7235, 0.6476, 0.0657, 0.5964, 0.05074, 0.5576, 0.0, 0.6331, 0.02803, 0.003007, 0.745, 0.03656, 0.7709, 0.04204, 0.8249, 0.009864, 0.7855, 0.5052, 0.6391, 0.5022, 0.5457, 0.5801, 0.5458, 0.5829, 0.6159, 0.09842, 0.6099, 0.1459, 0.6033, 0.1269, 0.636, 0.08588, 0.6395, 0.8364, 0.7339, 0.8364, 0.6852, 0.9039, 0.6464, 0.9039, 0.7333, 0.8032, 0.1361, 0.8055, 0.06063, 0.868, 0.0, 0.8637, 0.1344, 0.5801, 0.5458, 0.583, 0.4747, 0.6173, 0.4685, 0.6167, 0.545, 0.5243, 0.1883, 0.5098, 0.2055, 0.494, 0.1824, 0.507, 0.1634, 0.1751, 0.1769, 0.1325, 0.1898, 0.09375, 0.1565, 0.1469, 0.1525, 0.5829, 0.6159, 0.5801, 0.5458, 0.6167, 0.545, 0.6173, 0.6214, 0.2361, 0.9253, 0.2394, 0.9741, 0.2307, 0.9506, 0.2275, 0.9252, 0.03651, 0.5817, 0.04114, 0.623, 0.0, 0.6261, 0.002974, 0.6074, 0.3556, 0.1539, 0.3321, 0.1367, 0.3422, 0.1239, 0.3657, 0.1411, 0.792, 0.9319, 0.7834, 0.9026, 0.785, 0.9021, 0.793, 0.9294, 0.8361, 0.7829, 0.8364, 0.7339, 0.9039, 0.7333, 0.9034, 0.8205, 0.7124, 0.5717, 0.7116, 0.4844, 0.7414, 0.4848, 0.7417, 0.5237, 0.6173, 0.6214, 0.6167, 0.545, 0.6552, 0.5453, 0.6562, 0.6816, 0.8055, 0.213, 0.8032, 0.1361, 0.8637, 0.1344, 0.868, 0.2716, 0.8138, 0.5362, 0.7691, 0.5728, 0.767, 0.5241, 0.7868, 0.5078, 0.8364, 0.6852, 0.8349, 0.6654, 0.9009, 0.6112, 0.9039, 0.6464, 0.07202, 0.8568, 0.0985, 0.8568, 0.1032, 0.9558, 0.04658, 0.9558, 0.8656, 0.3238, 0.8436, 0.3115, 0.8436, 0.2806, 0.8656, 0.2716, 0.8361, 0.7829, 0.8159, 0.7789, 0.816, 0.75, 0.8364, 0.7339, 0.8345, 0.8035, 0.8149, 0.7911, 0.8159, 0.7789, 0.8361, 0.7829, 0.608, 0.8965, 0.6154, 0.8743, 0.6295, 0.8742, 0.6318, 0.8964, 0.8032, 0.1361, 0.7865, 0.1214, 0.7878, 0.07677, 0.8055, 0.06063, 0.4108, 0.8433, 0.396, 0.8433, 0.3949, 0.7612, 0.4265, 0.7612, 0.5156, 0.926, 0.4901, 0.9168, 0.4901, 0.8905, 0.5156, 0.8738, 0.8055, 0.213, 0.7859, 0.1953, 0.7847, 0.1565, 0.8032, 0.1361, 0.6712, 0.8984, 0.6765, 0.8742, 0.6885, 0.8743, 0.695, 0.8985, 0.8364, 0.6852, 0.8138, 0.6903, 0.813, 0.6804, 0.8349, 0.6654, 0.8364, 0.7339, 0.8138, 0.7149, 0.8138, 0.6903, 0.8364, 0.6852, 0.3321, 0.1367, 0.3086, 0.1195, 0.3187, 0.1068, 0.3422, 0.1239, 0.4087, 0.9018, 0.4172, 0.8726, 0.4185, 0.875, 0.4106, 0.9023, 0.3086, 0.1195, 0.2862, 0.1002, 0.2963, 0.08745, 0.3187, 0.1068, 0.2862, 0.1002, 0.2639, 0.08089, 0.274, 0.06815, 0.2963, 0.08745, 0.5491, 0.2853, 0.5603, 0.296, 0.5542, 0.3007, 0.5481, 0.3054, 0.5368, 0.2947, 0.5056, 0.2308, 0.527, 0.258, 0.5148, 0.2675, 0.4934, 0.2402, 0.2986, 0.08844, 0.2777, 0.0704, 0.2872, 0.0585, 0.3081, 0.07654, 0.3415, 0.1226, 0.3195, 0.1065, 0.329, 0.09458, 0.351, 0.1107, 0.527, 0.258, 0.5491, 0.2853, 0.5368, 0.2947, 0.5148, 0.2675, 0.3635, 0.1386, 0.3415, 0.1226, 0.351, 0.1107, 0.3729, 0.1267, 0.3195, 0.1065, 0.2986, 0.08844, 0.3081, 0.07654, 0.329, 0.09458, 0.5624, 0.2979, 0.5559, 0.303, 0.5542, 0.3007, 0.5603, 0.296, 0.3999, 0.88, 0.4075, 0.8433, 0.4087, 0.8465, 0.4016, 0.8808, 0.4908, 0.2383, 0.5039, 0.2282, 0.5056, 0.2308, 0.4934, 0.2402, 0.4257, 0.9602, 0.4172, 0.931, 0.4185, 0.9296, 0.4265, 0.9569, 0.792, 0.8734, 0.8005, 0.8442, 0.801, 0.8474, 0.793, 0.8748, 0.5559, 0.303, 0.5493, 0.308, 0.5481, 0.3054, 0.5542, 0.3007, 0.4172, 0.931, 0.4087, 0.9018, 0.4106, 0.9023, 0.4185, 0.9296, 0.274, 0.06815, 0.2841, 0.05542, 0.2872, 0.0585, 0.2777, 0.0704, 0.7834, 0.9026, 0.792, 0.8734, 0.793, 0.8748, 0.785, 0.9021, 0.8112, 0.9351, 0.8036, 0.8985, 0.8049, 0.8978, 0.812, 0.932, 0.4075, 0.9343, 0.3973, 0.9174, 0.3991, 0.9157, 0.4087, 0.9316, 0.3758, 0.1284, 0.3657, 0.1411, 0.3635, 0.1386, 0.3729, 0.1267, 0.7959, 0.7764, 0.7761, 0.8118, 0.7723, 0.74, 0.7997, 0.7389, 0.7761, 0.8118, 0.7521, 0.7791, 0.7443, 0.7423, 0.7723, 0.74, 0.7997, 0.7389, 0.7723, 0.74, 0.7714, 0.7091, 0.7931, 0.7083, 0.7723, 0.74, 0.7443, 0.7423, 0.7493, 0.7109, 0.7714, 0.7091, 0.8073, 0.7907, 0.7774, 0.8442, 0.7761, 0.8118, 0.7959, 0.7764, 0.7703, 0.6891, 0.8031, 0.6877, 0.7931, 0.7083, 0.7714, 0.7091, 0.7293, 0.7392, 0.7368, 0.6918, 0.7493, 0.7109, 0.7443, 0.7423, 0.813, 0.7341, 0.8073, 0.7907, 0.7959, 0.7764, 0.7997, 0.7389, 0.7749, 0.366, 0.7691, 0.3993, 0.7124, 0.3982, 0.7181, 0.3649, 0.8134, 0.4872, 0.8138, 0.5362, 0.7868, 0.5078, 0.7867, 0.4861, 0.7691, 0.5728, 0.7749, 0.6112, 0.7182, 0.6101, 0.7124, 0.5717, 0.7691, 0.5728, 0.7124, 0.5717, 0.7417, 0.5237, 0.767, 0.5241, 0.6552, 0.5453, 0.6562, 0.4091, 0.7116, 0.4087, 0.7088, 0.5453, 0.9991, 0.07774, 0.9569, 0.05539, 0.9569, 0.0, 0.9991, 0.02236, 0.9464, 0.5472, 0.9888, 0.5256, 0.9888, 0.5819, 0.9464, 0.6035, 0.6562, 0.6816, 0.6552, 0.5453, 0.7088, 0.5453, 0.7116, 0.6812, 0.5686, 0.8973, 0.5762, 0.9216, 0.5333, 0.9644, 0.518, 0.9186, 0.5762, 0.8726, 0.5686, 0.8973, 0.518, 0.9186, 0.5303, 0.8728, 0.608, 0.8965, 0.6318, 0.8964, 0.6506, 0.9742, 0.6051, 0.9742, 0.8436, 0.3148, 0.836, 0.3391, 0.7847, 0.3174, 0.8, 0.2716, 0.8345, 0.8035, 0.8361, 0.7829, 0.9034, 0.8205, 0.9002, 0.8572, 0.836, 0.3391, 0.8436, 0.3639, 0.7971, 0.3632, 0.7847, 0.3174, 0.6712, 0.8984, 0.695, 0.8985, 0.6962, 0.9734, 0.6506, 0.9734, 0.6167, 0.545, 0.6173, 0.4685, 0.6562, 0.4091, 0.6552, 0.5453, 0.7868, 0.4645, 0.7867, 0.4861, 0.7666, 0.4853, 0.767, 0.4469, 0.7867, 0.4861, 0.7868, 0.5078, 0.767, 0.5241, 0.7666, 0.4853, 0.7666, 0.4853, 0.767, 0.5241, 0.7417, 0.5237, 0.7414, 0.4848, 0.767, 0.4469, 0.7666, 0.4853, 0.7414, 0.4848, 0.7417, 0.4465, 0.7691, 0.3993, 0.8138, 0.4388, 0.7868, 0.4645, 0.767, 0.4469, 0.8138, 0.4388, 0.8134, 0.4872, 0.7867, 0.4861, 0.7868, 0.4645, 0.7124, 0.3982, 0.7691, 0.3993, 0.767, 0.4469, 0.7417, 0.4465, 0.7116, 0.4844, 0.7124, 0.3982, 0.7417, 0.4465, 0.7414, 0.4848, 0.1094, 0.2618, 0.0957, 0.2496, 0.09109, 0.2077, 0.11, 0.2236, 0.3494, 0.3591, 0.318, 0.3349, 0.3103, 0.2825, 0.3334, 0.2999, 0.2256, 0.353, 0.211, 0.3427, 0.2484, 0.3337, 0.2679, 0.3484, 0.09375, 0.1565, 0.06293, 0.1312, 0.1246, 0.1338, 0.1469, 0.1525, 0.2679, 0.3484, 0.2484, 0.3337, 0.318, 0.3349, 0.3494, 0.3591, 0.3334, 0.2999, 0.3103, 0.2825, 0.3804, 0.2881, 0.4162, 0.3156, 0.11, 0.2236, 0.09109, 0.2077, 0.06293, 0.1312, 0.09375, 0.1565, 0.4162, 0.3156, 0.3804, 0.2881, 0.3938, 0.2716, 0.4297, 0.2988, 0.126, 0.08579, 0.09102, 0.05702, 0.1045, 0.04028, 0.1394, 0.06925, 0.1394, 0.06925, 0.1045, 0.04028, 0.1639, 0.04791, 0.1903, 0.06971, 0.4297, 0.2988, 0.3938, 0.2716, 0.3824, 0.2226, 0.4094, 0.2432, 0.1469, 0.1525, 0.1246, 0.1338, 0.09102, 0.05702, 0.126, 0.08579, 0.5019, 0.1558, 0.507, 0.1634, 0.494, 0.1824, 0.4916, 0.1789, 0.4893, 0.1753, 0.1903, 0.06971, 0.1639, 0.04791, 0.2271, 0.07891, 0.2195, 0.07337, 0.4094, 0.2432, 0.3824, 0.2226, 0.3724, 0.195, 0.3652, 0.1888, 0.6165, 0.3008, 0.6232, 0.3079, 0.6017, 0.3164, 0.5986, 0.3131, 0.5955, 0.3098, 0.5712, 0.3294, 0.5743, 0.3327, 0.5774, 0.336, 0.5421, 0.3649, 0.5359, 0.3583, 0.5535, 0.3439, 0.4649, 0.195, 0.4673, 0.1985, 0.4696, 0.2021, 0.452, 0.2165, 0.4343, 0.231, 0.4297, 0.2239, 0.4893, 0.1753, 0.4916, 0.1789, 0.494, 0.1824, 0.4879, 0.1873, 0.4818, 0.1922, 0.4757, 0.1972, 0.4696, 0.2021, 0.4673, 0.1985, 0.4649, 0.195, 0.4771, 0.1852, 0.5955, 0.3098, 0.5986, 0.3131, 0.6017, 0.3164, 0.5895, 0.3262, 0.5774, 0.336, 0.5743, 0.3327, 0.5712, 0.3294, 0.5772, 0.3245, 0.5833, 0.3196, 0.5894, 0.3147, 0.4684, 0.6963, 0.4676, 0.6693, 0.5058, 0.6902, 0.5067, 0.7251, 0.4301, 0.4318, 0.4306, 0.4426, 0.4684, 0.3935, 0.4676, 0.4208, 0.4307, 0.647, 0.4301, 0.6581, 0.4676, 0.6693, 0.4684, 0.6963, 0.4676, 0.4208, 0.4684, 0.3935, 0.5067, 0.3649, 0.5058, 0.4002, 0.5058, 0.4002, 0.5067, 0.3649, 0.5836, 0.3986, 0.5829, 0.4363, 0.5067, 0.7251, 0.5058, 0.6902, 0.5829, 0.6545, 0.5837, 0.6919, 0.5829, 0.4363, 0.5836, 0.3986, 0.6161, 0.4386, 0.6155, 0.4273, 0.5837, 0.6919, 0.5829, 0.6545, 0.6156, 0.6636, 0.6161, 0.652, 0.1841, 0.1054, 0.1707, 0.1221, 0.126, 0.08579, 0.1394, 0.06925, 0.5624, 0.2979, 0.569, 0.2929, 0.5894, 0.3147, 0.5833, 0.3196, 0.583, 0.4747, 0.5052, 0.4515, 0.5058, 0.4002, 0.5829, 0.4363, 0.2808, 0.261, 0.3353, 0.253, 0.3804, 0.2881, 0.3103, 0.2825, 0.5252, 0.0864, 0.5067, 0.1004, 0.4674, 0.04147, 0.4841, 0.028, 0.5098, 0.2055, 0.5033, 0.2105, 0.4879, 0.1873, 0.494, 0.1824, 0.1122, 0.5588, 0.03651, 0.5817, 0.04204, 0.5325, 0.1179, 0.4978, 0.1604, 0.9657, 0.1908, 0.932, 0.1882, 0.961, 0.1908, 0.9809, 0.514, 0.3369, 0.5317, 0.3225, 0.5535, 0.3439, 0.5359, 0.3583, 0.5493, 0.308, 0.5559, 0.303, 0.5772, 0.3245, 0.5712, 0.3294, 0.5052, 0.6391, 0.5829, 0.6159, 0.5829, 0.6545, 0.5058, 0.6902, 0.9478, 0.4414, 0.9634, 0.4091, 0.9833, 0.4635, 0.9807, 0.5132, 0.1398, 0.2368, 0.132, 0.2711, 0.1094, 0.2618, 0.11, 0.2236, 0.2841, 0.05542, 0.274, 0.06815, 0.249, 0.04819, 0.2589, 0.03593, 0.03656, 0.7709, 0.1123, 0.7911, 0.1179, 0.8568, 0.04204, 0.8249, 0.9929, 0.7242, 0.9625, 0.6905, 0.9929, 0.6754, 0.9904, 0.6952, 0.1978, 0.3234, 0.2293, 0.308, 0.2484, 0.3337, 0.211, 0.3427, 0.2462, 0.09539, 0.2239, 0.09724, 0.1903, 0.06971, 0.2195, 0.07337, 0.5851, 0.9723, 0.5762, 0.9271, 0.596, 0.8726, 0.596, 0.9416, 0.6824, 0.06208, 0.6476, 0.0657, 0.6331, 0.02803, 0.6745, 0.03261, 0.3657, 0.1411, 0.3758, 0.1284, 0.4006, 0.1487, 0.3908, 0.161, 0.7383, 0.1795, 0.7491, 0.1457, 0.7776, 0.1619, 0.7733, 0.204, 0.9634, 0.4091, 0.9724, 0.3649, 0.9833, 0.3955, 0.9833, 0.4635, 0.8838, 0.8781, 0.8982, 0.8572, 0.8949, 0.9081, 0.8982, 0.9201, 0.3482, 0.1961, 0.3452, 0.1741, 0.3724, 0.195, 0.3824, 0.2226, 0.9574, 0.3335, 0.9705, 0.3191, 0.9692, 0.3535, 0.9705, 0.3629, 0.1123, 0.7911, 0.1502, 0.772, 0.1557, 0.8276, 0.1179, 0.8568, 0.7107, 0.9368, 0.6962, 0.9159, 0.7107, 0.8742, 0.7073, 0.8862, 0.2293, 0.308, 0.2775, 0.3052, 0.318, 0.3349, 0.2484, 0.3337, 0.7434, 0.2351, 0.7383, 0.1795, 0.7733, 0.204, 0.7847, 0.2851, 0.515, 0.9697, 0.5019, 0.9553, 0.515, 0.926, 0.5136, 0.9354, 0.2239, 0.09724, 0.1841, 0.1054, 0.1394, 0.06925, 0.1903, 0.06971, 0.4676, 0.6254, 0.5052, 0.6391, 0.5058, 0.6902, 0.4676, 0.6693, 0.3487, 0.2363, 0.3482, 0.1961, 0.3824, 0.2226, 0.3938, 0.2716, 0.6942, 0.2332, 0.7434, 0.2351, 0.7847, 0.2851, 0.726, 0.2691, 0.6324, 0.3027, 0.6735, 0.3096, 0.7252, 0.3649, 0.6704, 0.3448, 0.5033, 0.2105, 0.4967, 0.2156, 0.4818, 0.1922, 0.4879, 0.1873, 0.3131, 0.01948, 0.2841, 0.05542, 0.2589, 0.03593, 0.2879, 0.0, 0.1502, 0.5767, 0.1122, 0.5588, 0.1179, 0.4978, 0.1557, 0.5257, 0.5559, 0.303, 0.5624, 0.2979, 0.5833, 0.3196, 0.5772, 0.3245, 0.3758, 0.1284, 0.4048, 0.09247, 0.4297, 0.1128, 0.4006, 0.1487, 0.5052, 0.4515, 0.4676, 0.4647, 0.4676, 0.4208, 0.5058, 0.4002, 0.6919, 0.2957, 0.6942, 0.2332, 0.726, 0.2691, 0.7419, 0.3515, 0.274, 0.06815, 0.2639, 0.08089, 0.2391, 0.06044, 0.249, 0.04819, 0.5317, 0.3225, 0.5493, 0.308, 0.5712, 0.3294, 0.5535, 0.3439, 0.2775, 0.3052, 0.2808, 0.261, 0.3103, 0.2825, 0.318, 0.3349, 0.03669, 0.7002, 0.001219, 0.6994, 0.008861, 0.6867, 0.03882, 0.687, 0.08588, 0.6395, 0.1269, 0.636, 0.1149, 0.6519, 0.08017, 0.6538, 0.1263, 0.6716, 0.127, 0.708, 0.115, 0.6908, 0.1143, 0.6709, 0.03667, 0.6469, 0.08588, 0.6395, 0.08017, 0.6538, 0.0388, 0.6582, 0.2275, 0.9252, 0.2307, 0.9506, 0.2196, 0.9386, 0.2164, 0.9249, 0.9074, 0.7229, 0.9039, 0.6884, 0.9155, 0.6867, 0.9187, 0.7157, 0.1454, 0.672, 0.1459, 0.7415, 0.127, 0.708, 0.1263, 0.6716, 0.2394, 0.8764, 0.2361, 0.9253, 0.2275, 0.9252, 0.2307, 0.8998, 0.0, 0.6261, 0.04114, 0.623, 0.03667, 0.6469, 0.001201, 0.6487, 0.1459, 0.6033, 0.1454, 0.672, 0.1263, 0.6716, 0.1269, 0.636, 0.9124, 0.3214, 0.9106, 0.2785, 0.9225, 0.2819, 0.9241, 0.3168, 0.9106, 0.2785, 0.9137, 0.2491, 0.925, 0.2579, 0.9225, 0.2819, 0.9173, 0.6442, 0.9104, 0.6112, 0.9235, 0.6225, 0.9291, 0.6494, 0.1143, 0.6709, 0.115, 0.6908, 0.103, 0.6795, 0.1024, 0.6702, 0.9155, 0.6867, 0.9173, 0.6442, 0.9291, 0.6494, 0.9275, 0.6837, 0.2164, 0.9249, 0.2196, 0.9386, 0.2079, 0.9309, 0.2052, 0.9245, 0.0859, 0.7051, 0.03669, 0.7002, 0.03882, 0.687, 0.0802, 0.6892, 0.1269, 0.636, 0.1263, 0.6716, 0.1143, 0.6709, 0.1149, 0.6519, 0.127, 0.708, 0.0859, 0.7051, 0.0802, 0.6892, 0.115, 0.6908, 0.2307, 0.8998, 0.2275, 0.9252, 0.2164, 0.9249, 0.2196, 0.9111, 0.8598, 0.3238, 0.856, 0.3328, 0.8436, 0.3328, 0.8473, 0.3276, 0.9241, 0.3168, 0.9225, 0.2819, 0.9355, 0.276, 0.9372, 0.3106, 0.9225, 0.2819, 0.925, 0.2579, 0.938, 0.252, 0.9355, 0.276, 0.9291, 0.6494, 0.9235, 0.6225, 0.9367, 0.6288, 0.9422, 0.6555, 0.856, 0.3328, 0.8598, 0.3418, 0.8473, 0.3379, 0.8436, 0.3328, 0.9275, 0.6837, 0.9291, 0.6494, 0.9422, 0.6555, 0.9406, 0.6897, 0.1149, 0.6519, 0.1143, 0.6709, 0.1024, 0.6702, 0.1029, 0.6616, 0.115, 0.6908, 0.0802, 0.6892, 0.07456, 0.6788, 0.103, 0.6795, 0.2196, 0.9111, 0.2164, 0.9249, 0.2052, 0.9245, 0.2079, 0.9182, 0.9187, 0.7157, 0.9155, 0.6867, 0.9275, 0.6837, 0.9301, 0.7074, 0.427, 0.7229, 0.4233, 0.7228, 0.4229, 0.705, 0.4253, 0.7051, 0.9316, 0.3378, 0.9372, 0.3106, 0.9537, 0.2956, 0.9482, 0.3228, 0.8539, 0.3613, 0.849, 0.3608, 0.8501, 0.3418, 0.8531, 0.3423, 0.9372, 0.3106, 0.9355, 0.276, 0.952, 0.261, 0.9537, 0.2956, 0.9355, 0.276, 0.938, 0.252, 0.9545, 0.237, 0.952, 0.261, 0.9422, 0.6555, 0.9367, 0.6288, 0.9533, 0.6435, 0.9588, 0.6702, 0.9185, 0.344, 0.9241, 0.3168, 0.9372, 0.3106, 0.9316, 0.3378, 0.2079, 0.9182, 0.2052, 0.9245, 0.1931, 0.9248, 0.1958, 0.9212, 0.9301, 0.7074, 0.9275, 0.6837, 0.9406, 0.6897, 0.9431, 0.7133, 0.2052, 0.9245, 0.2079, 0.9309, 0.1958, 0.9284, 0.1931, 0.9248, 0.9588, 0.6702, 0.9625, 0.6705, 0.9602, 0.7045, 0.9571, 0.7043, 0.9523, 0.3226, 0.9482, 0.3228, 0.9537, 0.2956, 0.9574, 0.2954, 0.9533, 0.6435, 0.9574, 0.6439, 0.9625, 0.6705, 0.9588, 0.6702, 0.9571, 0.7043, 0.9602, 0.7045, 0.9625, 0.7281, 0.9596, 0.7279, 0.9574, 0.2954, 0.9537, 0.2956, 0.952, 0.261, 0.955, 0.2609, 0.955, 0.2609, 0.952, 0.261, 0.9545, 0.237, 0.9574, 0.2369, 0.9431, 0.7133, 0.9406, 0.6897, 0.9571, 0.7043, 0.9596, 0.7279, 0.4233, 0.7228, 0.4197, 0.7229, 0.4206, 0.7051, 0.4229, 0.705, 0.9406, 0.6897, 0.9422, 0.6555, 0.9588, 0.6702, 0.9571, 0.7043, 0.849, 0.3608, 0.8436, 0.3613, 0.8465, 0.3423, 0.8501, 0.3418, 0.3218, 0.9581, 0.302, 0.9385, 0.3069, 0.9261, 0.3204, 0.941, 0.8759, 0.5492, 0.8759, 0.6111, 0.8631, 0.6, 0.8631, 0.551, 0.8861, 0.5037, 0.9172, 0.5037, 0.9464, 0.6035, 0.8801, 0.6035, 0.7594, 0.8493, 0.7834, 0.8442, 0.7834, 0.9463, 0.7322, 0.9573, 0.3506, 0.7705, 0.3949, 0.7612, 0.3949, 0.8603, 0.3001, 0.8802, 0.9161, 0.3649, 0.9478, 0.3873, 0.9478, 0.5037, 0.8801, 0.4559, 0.9569, 0.1146, 0.9282, 0.11, 0.8955, 0.0007471, 0.9569, 0.01048, 0.1619, 0.8568, 0.1746, 0.8568, 0.1874, 0.932, 0.1604, 0.932, 0.9282, 0.11, 0.9153, 0.1097, 0.868, 0.0, 0.8955, 0.0007471, 0.7498, 0.8499, 0.7594, 0.8493, 0.7322, 0.9573, 0.7116, 0.9586, 0.1499, 0.9508, 0.1032, 0.9457, 0.1116, 0.8974, 0.1283, 0.879, 0.1508, 0.874, 0.3001, 0.8872, 0.3378, 0.8829, 0.3386, 0.945, 0.3204, 0.941, 0.3069, 0.9261, 0.9749, 0.7281, 0.9749, 0.7844, 0.9638, 0.7736, 0.9638, 0.736, 0.1054, 0.8858, 0.1287, 0.8627, 0.1283, 0.879, 0.1116, 0.8974, 0.5019, 0.926, 0.5019, 0.9786, 0.4901, 0.9769, 0.4901, 0.9375, 0.3488, 0.8802, 0.3488, 0.9631, 0.3386, 0.945, 0.3378, 0.8829, 0.1287, 0.8627, 0.1604, 0.8568, 0.1508, 0.874, 0.1283, 0.879, 0.2946, 0.8764, 0.2946, 0.9425, 0.2827, 0.9333, 0.2827, 0.8866, 0.3488, 0.9631, 0.3218, 0.9581, 0.3204, 0.941, 0.3386, 0.945, 0.1604, 0.8568, 0.1604, 0.9541, 0.1499, 0.9508, 0.1508, 0.874, 0.9178, 0.1708, 0.9434, 0.1611, 0.9596, 0.2348, 0.954, 0.2369, 0.9039, 0.9415, 0.9127, 0.8911, 0.9403, 0.9063, 0.9638, 0.9378, 0.9013, 0.9888, 0.8577, 0.999, 0.8585, 0.9417, 0.9013, 0.9331, 0.9596, 0.1243, 0.9434, 0.1611, 0.9178, 0.1708, 0.9106, 0.1146, 0.9574, 0.2369, 0.9968, 0.2432, 0.9968, 0.3191, 0.9588, 0.317, 0.3001, 0.818, 0.3001, 0.8751, 0.2346, 0.8668, 0.2321, 0.8091, 0.9638, 0.7333, 0.942, 0.7657, 0.9139, 0.7802, 0.9039, 0.7281, 0.9609, 0.1172, 0.9988, 0.1146, 0.9988, 0.1913, 0.9596, 0.1971, 0.04658, 0.8568, 0.04658, 0.9152, 0.0202, 0.9091, 0.0, 0.8735, 0.8577, 1.0, 0.814, 0.9893, 0.813, 0.9331, 0.8577, 0.946, 0.5366, 0.7251, 0.6051, 0.7603, 0.5839, 0.8157, 0.518, 0.7761, 0.0202, 0.9091, 0.04658, 0.9152, 0.02124, 0.9856, 0.01585, 0.9839, 0.9139, 0.7802, 0.942, 0.7657, 0.9638, 0.8333, 0.9582, 0.8361, 0.9403, 0.9063, 0.9127, 0.8911, 0.9584, 0.8361, 0.9638, 0.8392, 0.518, 0.8401, 0.4487, 0.8738, 0.4297, 0.8207, 0.4963, 0.7824, 0.6387, 0.7251, 0.6912, 0.7484, 0.6665, 0.8168, 0.6148, 0.7905, 0.4197, 0.6383, 0.4254, 0.6293, 0.4254, 0.705, 0.4205, 0.6962, 0.2315, 0.8764, 0.1931, 0.8285, 0.1963, 0.8189, 0.2346, 0.8668, 0.5839, 0.8157, 0.6051, 0.8726, 0.5392, 0.833, 0.518, 0.7761, 0.4197, 0.5643, 0.4197, 0.5049, 0.4279, 0.4978, 0.4279, 0.5573, 0.2346, 0.8668, 0.1963, 0.8189, 0.1937, 0.7612, 0.2321, 0.8091, 0.6018, 0.947, 0.596, 0.9381, 0.5968, 0.8811, 0.6018, 0.8726, 0.6148, 0.7905, 0.6395, 0.8479, 0.6299, 0.8459, 0.6051, 0.7884, 0.6665, 0.8168, 0.6912, 0.8742, 0.6395, 0.8479, 0.6148, 0.7905, 0.4197, 0.6222, 0.4197, 0.5643, 0.428, 0.5714, 0.428, 0.6293, 0.4297, 0.8207, 0.4513, 0.7634, 0.518, 0.7251, 0.4963, 0.7824])
me_cube.materials.append(mat_material)
me_cube.use_remesh_preserve_volume = False
me_cube.use_remesh_preserve_attributes = False
me_cube.use_mirror_vertex_groups = False
me_cube.update()

# ---- objects
ob_cube = bpy.data.objects.new('Cube', me_cube)

# ---- transforms, parenting, visibility, modifiers, constraints
ob_cube.location = (0.0, 0.0, -3.07)
ob_cube.rotation_euler = (3.142, -0.0, 0.0)
ob_cube.lock_rotations_4d = False
ob_cube.empty_display_type = 'ARROWS'
ob_cube.lineart.crease_threshold = 0.0

# ---- collection membership
col_collection_1.objects.link(ob_cube)

# ---- scene / render settings (as saved in the file)
scene.frame_start = 1; scene.frame_end = 250; scene.frame_set(1)
scene.render.engine = 'BLENDER_EEVEE_NEXT'
scene.render.resolution_percentage = 50
scene.render.dither_intensity = 0.0
scene.cycles.use_denoising = False
scene.cycles.samples = 128
scene.cycles.sampling_pattern = 'TABULATED_SOBOL'
scene.cycles.use_adaptive_sampling = False
scene.cycles.use_light_tree = False
scene.cycles.blur_glossy = 0.0
scene.cycles.sample_clamp_indirect = 0.0
scene.view_settings.view_transform = 'Standard'
bpy.context.view_layer.update()

# ---- added for rendering (the .blend has no active camera and no usable light): camera, sun
cam_auto = bpy.data.cameras.new('AutoCamera')
cam_auto.lens = 50.0
cam_auto.sensor_width = 36.0
cam_auto.clip_end = 1090.43
ob_auto_camera = bpy.data.objects.new('AutoCamera', cam_auto)
scene.collection.objects.link(ob_auto_camera)
ob_auto_camera.location = (68.5778, -74.4798, 44.8363)
ob_auto_camera.rotation_euler = (1.09748, -7.21219e-08, 0.694738)
scene.camera = ob_auto_camera
light_auto_sun = bpy.data.lights.new('AutoSun', 'SUN')
light_auto_sun.energy = 3.0
light_auto_sun.angle = 0.0523599
ob_auto_sun = bpy.data.objects.new('AutoSun', light_auto_sun)
scene.collection.objects.link(ob_auto_sun)
ob_auto_sun.rotation_euler = (0.872665, 0.174533, 0.523599)
bpy.context.view_layer.update()
